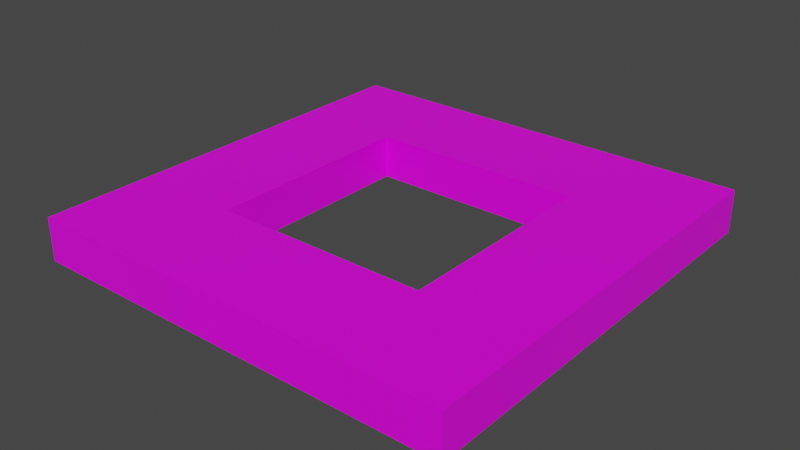 # Source: CubeForm.blend  (saved by Blender 2.82.7; exported with 4.5.12 LTS)
import bpy
from mathutils import Matrix  # noqa: F401  (used for matrix-valued properties, if any)

bpy.ops.wm.read_factory_settings(use_empty=True)
scene = bpy.context.scene
scene.name = 'Scene'

# ---- collections
col_collection = bpy.data.collections.new('Collection'); scene.collection.children.link(col_collection)

# ---- images (referenced by path relative to the original .blend; pixels are not part of the script)
import os
ASSET_DIR = os.environ.get("B2B_ASSET_DIR", "")  # directory of the original .blend (textures are referenced by path, not embedded)
HERE = os.path.dirname(os.path.abspath(__file__))  # packed textures are extracted next to this script under _unpacked/

def load_image(name, relpath, width, height, colorspace="sRGB"):
    """Load a texture the original file referenced (path relative to the .blend, or extracted next to this script)."""
    p = next((c for c in (os.path.join(HERE, relpath), os.path.join(ASSET_DIR, relpath)) if relpath and os.path.exists(c)), "")
    if p:
        img = bpy.data.images.load(p, check_existing=True)
        img.name = name
    else:  # same state as the original file: an image datablock whose file is absent (Cycles renders it pink)
        img = bpy.data.images.new(name, width, height)
        img.source = "FILE"
        img.filepath = "//" + (relpath or name)
    img.colorspace_settings.name = colorspace
    return img
img_cubeformuv = load_image('CubeFormUV', '', 1024, 1024, 'sRGB')

# ---- materials (node trees are filled in below, after node groups)
mat_material = bpy.data.materials.new('Material')
mat_material.alpha_threshold = 0.0
mat_material.use_transparent_shadow = False
mat_material.line_color = (0.0, 0.0, 0.0, 1.0)

# ---- material node trees
mat_material.use_nodes = True; mat_material.node_tree.nodes.clear()
_N = mat_material.node_tree.nodes; _L = mat_material.node_tree.links
n0 = _N.new('ShaderNodeOutputMaterial'); n0.name = 'Material Output'; n0.location = (300, 300)
n1 = _N.new('ShaderNodeBsdfPrincipled'); n1.name = 'Principled BSDF'; n1.location = (10, 300)
n1.distribution = 'GGX'
n1.subsurface_method = 'BURLEY'
n1.inputs[2].default_value = 0.4
n1.inputs[3].default_value = 1.45
n1.inputs[27].default_value = (0.0, 0.0, 0.0, 1.0)
n1.inputs[28].default_value = 1.0
n2 = _N.new('ShaderNodeTexImage'); n2.name = 'Image Texture'; n2.location = (-280, 276)
n2.image = img_cubeformuv
_L.new(n1.outputs[0], n0.inputs[0])
_L.new(n2.outputs[0], n1.inputs[0])
n0.is_active_output = True

# ---- world
world_world = bpy.data.worlds.new('World'); scene.world = world_world
world_world.use_nodes = True; world_world.node_tree.nodes.clear()
_N = world_world.node_tree.nodes; _L = world_world.node_tree.links
n0 = _N.new('ShaderNodeOutputWorld'); n0.name = 'World Output'; n0.location = (300, 300)
n1 = _N.new('ShaderNodeBackground'); n1.name = 'Background'; n1.location = (10, 300)
n1.inputs[0].default_value = (0.05088, 0.05088, 0.05088, 1.0)
_L.new(n1.outputs[0], n0.inputs[0])
n0.is_active_output = True
world_world.color = (0.05088, 0.05088, 0.05088)
world_world.use_sun_shadow = False
world_world.sun_shadow_jitter_overblur = 0.0

# ---- meshes
me_cube_003 = bpy.data.meshes.new('Cube.003')
me_cube_003.from_pydata([(-2.0, 2.0, 0.2), (-2.0, 2.0, -0.2), (-2.0, -2.0, 0.2), (-2.0, -2.0, -0.2), (-0.9984, 1.002, 0.2), (-0.9984, 1.002, -0.2), (-0.9984, -0.9983, 0.2), (-0.9984, -0.9983, -0.2)], [], [(3, 2, 0, 1), (5, 4, 6, 7), (5, 7, 3, 1), (4, 0, 2, 6), (2, 3, 7, 6), (1, 0, 4, 5)])
_uv = me_cube_003.uv_layers.new(name='UVMap')
_uv.uv.foreach_set('vector', [0.1467, 0.2074, 0.2052, 0.2074, 0.2052, 0.7929, 0.1467, 0.7929, 0.4104, 0.6468, 0.3518, 0.6468, 0.3518, 0.3541, 0.4104, 0.3541, 6.405e-05, 0.6468, 6.428e-05, 0.3541, 0.1467, 0.2074, 0.1467, 0.7929, 0.3518, 0.6468, 0.2052, 0.7929, 0.2052, 0.2074, 0.3518, 0.3541, 0.2052, 0.2074, 0.1467, 0.2074, 0.1467, 6.408e-05, 0.2052, 6.415e-05, 0.1467, 0.7929, 0.2052, 0.7929, 0.2052, 0.9999, 0.1467, 0.9999])
me_cube_003.materials.append(mat_material)
me_cube_003.use_remesh_preserve_volume = False
me_cube_003.use_remesh_preserve_attributes = False
me_cube_003.use_mirror_vertex_groups = False
me_cube_003.update()
me_cube_004 = bpy.data.meshes.new('Cube.004')
me_cube_004.from_pydata([(2.0, -2.0, 0.2), (2.0, -2.0, -0.2), (-2.0, -2.0, 0.2), (-2.0, -2.0, -0.2), (1.002, -0.9983, 0.2), (1.002, -0.9983, -0.2), (-0.9984, -0.9983, 0.2), (-0.9984, -0.9983, -0.2)], [], [(1, 0, 2, 3), (7, 6, 4, 5), (3, 7, 5, 1), (0, 4, 6, 2), (1, 5, 4, 0), (2, 6, 7, 3)])
_uv = me_cube_004.uv_layers.new(name='UVMap')
_uv.uv.foreach_set('vector', [0.0, 0.0, 1.0, 0.0, 1.0, 1.0, 0.0, 1.0, 0.0, 0.0, 1.0, 0.0, 1.0, 1.0, 0.0, 1.0, 0.0, 0.0, 1.0, 0.0, 1.0, 1.0, 0.0, 1.0, 0.0, 0.0, 1.0, 0.0, 1.0, 1.0, 0.0, 1.0, 0.0, 0.0, 1.0, 0.0, 1.0, 1.0, 0.0, 1.0, 0.0, 0.0, 1.0, 0.0, 1.0, 1.0, 0.0, 1.0])
me_cube_004.materials.append(mat_material)
me_cube_004.use_remesh_preserve_volume = False
me_cube_004.use_remesh_preserve_attributes = False
me_cube_004.use_mirror_vertex_groups = False
me_cube_004.update()
me_cube_006 = bpy.data.meshes.new('Cube.006')
me_cube_006.from_pydata([(2.0, 2.0, 0.2), (2.0, 2.0, -0.2), (2.0, -2.0, 0.2), (2.0, -2.0, -0.2), (1.002, 1.002, 0.2), (1.002, 1.002, -0.2), (1.002, -0.9983, 0.2), (1.002, -0.9983, -0.2)], [], [(1, 0, 2, 3), (7, 6, 4, 5), (4, 6, 2, 0), (5, 1, 3, 7), (3, 2, 6, 7), (1, 5, 4, 0)])
_uv = me_cube_006.uv_layers.new(name='UVMap')
_uv.uv.foreach_set('vector', [0.0, 0.0, 1.0, 0.0, 1.0, 1.0, 0.0, 1.0, 0.0, 0.0, 1.0, 0.0, 1.0, 1.0, 0.0, 1.0, 0.0, 0.0, 1.0, 0.0, 1.0, 1.0, 0.0, 1.0, 0.0, 0.0, 1.0, 0.0, 1.0, 1.0, 0.0, 1.0, 0.0, 0.0, 1.0, 0.0, 1.0, 1.0, 0.0, 1.0, 0.0, 0.0, 1.0, 0.0, 1.0, 1.0, 0.0, 1.0])
me_cube_006.materials.append(mat_material)
me_cube_006.use_remesh_preserve_volume = False
me_cube_006.use_remesh_preserve_attributes = False
me_cube_006.use_mirror_vertex_groups = False
me_cube_006.update()
me_cube_007 = bpy.data.meshes.new('Cube.007')
me_cube_007.from_pydata([(2.0, 2.0, 0.2), (2.0, 2.0, -0.2), (-2.0, 2.0, 0.2), (-2.0, 2.0, -0.2), (-0.9984, 1.002, 0.2), (-0.9984, 1.002, -0.2), (1.002, 1.002, 0.2), (1.002, 1.002, -0.2)], [], [(0, 2, 4, 6), (3, 1, 7, 5), (3, 2, 0, 1), (7, 6, 4, 5), (3, 5, 4, 2), (1, 0, 6, 7)])
_uv = me_cube_007.uv_layers.new(name='UVMap')
_uv.uv.foreach_set('vector', [0.0, 0.0, 1.0, 0.0, 1.0, 1.0, 0.0, 1.0, 0.0, 0.0, 1.0, 0.0, 1.0, 1.0, 0.0, 1.0, 0.0, 0.0, 1.0, 0.0, 1.0, 1.0, 0.0, 1.0, 0.0, 0.0, 1.0, 0.0, 1.0, 1.0, 0.0, 1.0, 0.0, 0.0, 1.0, 0.0, 1.0, 1.0, 0.0, 1.0, 0.0, 0.0, 1.0, 0.0, 1.0, 1.0, 0.0, 1.0])
me_cube_007.materials.append(mat_material)
me_cube_007.use_remesh_preserve_volume = False
me_cube_007.use_remesh_preserve_attributes = False
me_cube_007.use_mirror_vertex_groups = False
me_cube_007.update()

# ---- objects
ob_cube_001 = bpy.data.objects.new('Cube.001', me_cube_003)
ob_cube_002 = bpy.data.objects.new('Cube.002', me_cube_004)
ob_cube_003 = bpy.data.objects.new('Cube.003', me_cube_006)
ob_cube_004 = bpy.data.objects.new('Cube.004', me_cube_007)

# ---- transforms, parenting, visibility, modifiers, constraints
ob_cube_001.location = (0.0, 0.0, 0.0)
ob_cube_001.lock_rotations_4d = False
ob_cube_001.empty_display_type = 'ARROWS'
ob_cube_001.lineart.crease_threshold = 0.0
ob_cube_002.location = (0.0, 0.0, 0.0)
ob_cube_002.lock_rotations_4d = False
ob_cube_002.empty_display_type = 'ARROWS'
ob_cube_002.lineart.crease_threshold = 0.0
ob_cube_003.location = (0.0, 0.0, 0.0)
ob_cube_003.lock_rotations_4d = False
ob_cube_003.empty_display_type = 'ARROWS'
ob_cube_003.lineart.crease_threshold = 0.0
ob_cube_004.location = (0.0, 0.0, 0.0)
ob_cube_004.lock_rotations_4d = False
ob_cube_004.empty_display_type = 'ARROWS'
ob_cube_004.lineart.crease_threshold = 0.0

# ---- collection membership
col_collection.objects.link(ob_cube_001)
col_collection.objects.link(ob_cube_002)
col_collection.objects.link(ob_cube_003)
col_collection.objects.link(ob_cube_004)

# ---- scene / render settings (as saved in the file)
scene.frame_start = 1; scene.frame_end = 250; scene.frame_set(0)
scene.render.engine = 'BLENDER_EEVEE_NEXT'
scene.cycles.use_denoising = False
scene.cycles.samples = 128
scene.cycles.sampling_pattern = 'TABULATED_SOBOL'
scene.cycles.use_adaptive_sampling = False
scene.cycles.use_light_tree = False
scene.view_settings.view_transform = 'Filmic'
bpy.context.view_layer.update()

# ---- added for rendering (the .blend has no active camera and no usable light): camera, sun
cam_auto = bpy.data.cameras.new('AutoCamera')
cam_auto.lens = 50.0
cam_auto.sensor_width = 36.0
cam_auto.clip_end = 1000.0
ob_auto_camera = bpy.data.objects.new('AutoCamera', cam_auto)
scene.collection.objects.link(ob_auto_camera)
ob_auto_camera.location = (5.24693, -6.29632, 4.19754)
ob_auto_camera.rotation_euler = (1.09748, -7.21219e-08, 0.694738)
scene.camera = ob_auto_camera
light_auto_sun = bpy.data.lights.new('AutoSun', 'SUN')
light_auto_sun.energy = 3.0
light_auto_sun.angle = 0.0523599
ob_auto_sun = bpy.data.objects.new('AutoSun', light_auto_sun)
scene.collection.objects.link(ob_auto_sun)
ob_auto_sun.rotation_euler = (0.872665, 0.174533, 0.523599)
bpy.context.view_layer.update()
